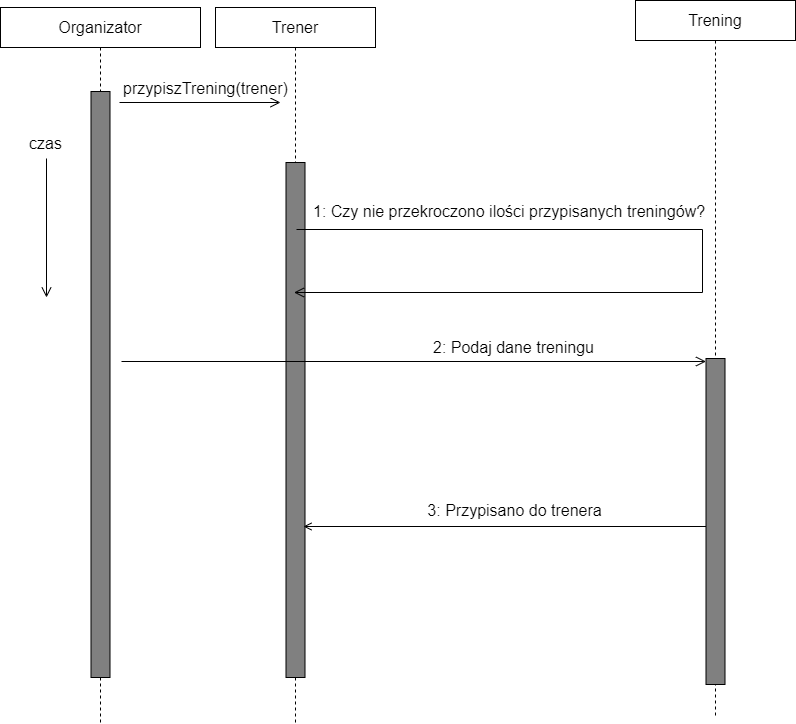

The diagram above was exported from draw.io. Its source (the exported page's mxGraphModel, read from the mxfile embedded in the PNG):
<mxGraphModel dx="1988" dy="936" grid="0" gridSize="10" guides="1" tooltips="1" connect="1" arrows="1" fold="1" page="1" pageScale="1" pageWidth="1169" pageHeight="827" math="0" shadow="0">
  <root>
    <mxCell id="0" />
    <mxCell id="1" parent="0" />
    <mxCell id="x60UOCIoDFyZwN2endzB-1" value="Organizator" style="shape=umlLifeline;perimeter=lifelinePerimeter;whiteSpace=wrap;html=1;container=1;collapsible=0;recursiveResize=0;outlineConnect=0;fontSize=16;fontColor=#000000;" parent="1" vertex="1">
      <mxGeometry x="46" y="58" width="200" height="716" as="geometry" />
    </mxCell>
    <mxCell id="x60UOCIoDFyZwN2endzB-2" value="" style="html=1;points=[];perimeter=orthogonalPerimeter;fillColor=#808080;fontSize=16;fontColor=#000000;" parent="x60UOCIoDFyZwN2endzB-1" vertex="1">
      <mxGeometry x="90.5" y="84" width="19" height="586" as="geometry" />
    </mxCell>
    <mxCell id="x60UOCIoDFyZwN2endzB-5" value="" style="endArrow=open;startArrow=none;endFill=0;startFill=0;endSize=8;html=1;verticalAlign=bottom;labelBackgroundColor=none;strokeWidth=1;rounded=0;fontSize=16;fontColor=#000000;" parent="x60UOCIoDFyZwN2endzB-1" edge="1">
      <mxGeometry width="160" relative="1" as="geometry">
        <mxPoint x="119" y="95" as="sourcePoint" />
        <mxPoint x="280" y="95" as="targetPoint" />
      </mxGeometry>
    </mxCell>
    <mxCell id="x60UOCIoDFyZwN2endzB-6" value="przypiszTrening(trener)" style="edgeLabel;html=1;align=center;verticalAlign=middle;resizable=0;points=[];fontSize=16;fontColor=#000000;" parent="x60UOCIoDFyZwN2endzB-5" connectable="0" vertex="1">
      <mxGeometry x="-0.2962" relative="1" as="geometry">
        <mxPoint x="29" y="-15" as="offset" />
      </mxGeometry>
    </mxCell>
    <mxCell id="x60UOCIoDFyZwN2endzB-9" value="" style="endArrow=open;startArrow=none;endFill=0;startFill=0;endSize=8;html=1;verticalAlign=bottom;labelBackgroundColor=none;strokeWidth=1;rounded=0;fontSize=16;fontColor=#000000;" parent="x60UOCIoDFyZwN2endzB-1" edge="1">
      <mxGeometry width="160" relative="1" as="geometry">
        <mxPoint x="46" y="151" as="sourcePoint" />
        <mxPoint x="46" y="290" as="targetPoint" />
      </mxGeometry>
    </mxCell>
    <mxCell id="x60UOCIoDFyZwN2endzB-11" value="czas" style="text;html=1;align=center;verticalAlign=middle;resizable=0;points=[];autosize=1;strokeColor=none;fillColor=none;fontSize=16;fontColor=#000000;" parent="x60UOCIoDFyZwN2endzB-1" vertex="1">
      <mxGeometry x="23" y="124" width="43" height="23" as="geometry" />
    </mxCell>
    <mxCell id="x60UOCIoDFyZwN2endzB-7" value="Trener" style="shape=umlLifeline;perimeter=lifelinePerimeter;whiteSpace=wrap;html=1;container=1;collapsible=0;recursiveResize=0;outlineConnect=0;fontSize=16;fontColor=#000000;" parent="1" vertex="1">
      <mxGeometry x="261" y="58" width="160" height="716" as="geometry" />
    </mxCell>
    <mxCell id="x60UOCIoDFyZwN2endzB-8" value="" style="html=1;points=[];perimeter=orthogonalPerimeter;fillColor=#808080;fontSize=16;fontColor=#000000;" parent="x60UOCIoDFyZwN2endzB-7" vertex="1">
      <mxGeometry x="70.5" y="155" width="19" height="515" as="geometry" />
    </mxCell>
    <mxCell id="x60UOCIoDFyZwN2endzB-12" value="" style="endArrow=open;startArrow=none;endFill=0;startFill=0;endSize=8;html=1;verticalAlign=bottom;labelBackgroundColor=none;strokeWidth=1;rounded=0;fontSize=16;fontColor=#000000;edgeStyle=orthogonalEdgeStyle;" parent="x60UOCIoDFyZwN2endzB-7" target="x60UOCIoDFyZwN2endzB-7" edge="1">
      <mxGeometry width="160" relative="1" as="geometry">
        <mxPoint x="81" y="222" as="sourcePoint" />
        <mxPoint x="233" y="461" as="targetPoint" />
        <Array as="points">
          <mxPoint x="487" y="222" />
          <mxPoint x="487" y="285" />
        </Array>
      </mxGeometry>
    </mxCell>
    <mxCell id="x60UOCIoDFyZwN2endzB-14" value="Trening" style="shape=umlLifeline;perimeter=lifelinePerimeter;whiteSpace=wrap;html=1;container=1;collapsible=0;recursiveResize=0;outlineConnect=0;fontSize=16;fontColor=#000000;" parent="1" vertex="1">
      <mxGeometry x="681" y="51" width="160" height="716" as="geometry" />
    </mxCell>
    <mxCell id="x60UOCIoDFyZwN2endzB-15" value="" style="html=1;points=[];perimeter=orthogonalPerimeter;fillColor=#808080;fontSize=16;fontColor=#000000;" parent="x60UOCIoDFyZwN2endzB-14" vertex="1">
      <mxGeometry x="70.5" y="358" width="19" height="326" as="geometry" />
    </mxCell>
    <mxCell id="x60UOCIoDFyZwN2endzB-17" value="" style="endArrow=open;startArrow=none;endFill=0;startFill=0;endSize=8;html=1;verticalAlign=bottom;labelBackgroundColor=none;strokeWidth=1;rounded=0;fontSize=16;fontColor=#000000;" parent="1" target="x60UOCIoDFyZwN2endzB-15" edge="1">
      <mxGeometry width="160" relative="1" as="geometry">
        <mxPoint x="167" y="412" as="sourcePoint" />
        <mxPoint x="670" y="412" as="targetPoint" />
      </mxGeometry>
    </mxCell>
    <mxCell id="x60UOCIoDFyZwN2endzB-18" value="2: Podaj dane treningu" style="edgeLabel;html=1;align=center;verticalAlign=middle;resizable=0;points=[];fontSize=16;fontColor=#000000;" parent="x60UOCIoDFyZwN2endzB-17" connectable="0" vertex="1">
      <mxGeometry x="0.2247" relative="1" as="geometry">
        <mxPoint x="33" y="-15" as="offset" />
      </mxGeometry>
    </mxCell>
    <mxCell id="six5vIh9VhAEWTez1Uqm-1" style="edgeStyle=none;rounded=0;orthogonalLoop=1;jettySize=auto;html=1;endArrow=open;endFill=0;startArrow=none;startFill=0;fontSize=16;" parent="1" source="x60UOCIoDFyZwN2endzB-15" edge="1">
      <mxGeometry relative="1" as="geometry">
        <mxPoint x="349" y="577" as="targetPoint" />
      </mxGeometry>
    </mxCell>
    <mxCell id="six5vIh9VhAEWTez1Uqm-2" value="3: Przypisano do trenera" style="edgeLabel;html=1;align=center;verticalAlign=middle;resizable=0;points=[];fontSize=16;" parent="six5vIh9VhAEWTez1Uqm-1" connectable="0" vertex="1">
      <mxGeometry x="0.4312" y="1" relative="1" as="geometry">
        <mxPoint x="95" y="-18" as="offset" />
      </mxGeometry>
    </mxCell>
    <mxCell id="x60UOCIoDFyZwN2endzB-13" value="1: Czy nie przekroczono ilości przypisanych treningów?" style="text;align=left;verticalAlign=middle;resizable=0;points=[];autosize=1;strokeColor=none;fillColor=none;fontSize=16;fontColor=#000000;html=1;" parent="1" vertex="1">
      <mxGeometry x="357" y="250" width="402" height="23" as="geometry" />
    </mxCell>
  </root>
</mxGraphModel>